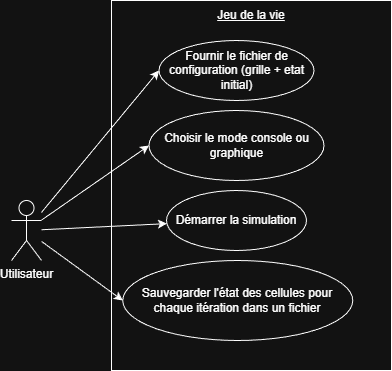

The diagram above was exported from draw.io. Its source (the exported page's mxGraphModel, read from the mxfile embedded in the PNG):
<mxGraphModel dx="1226" dy="628" grid="1" gridSize="10" guides="1" tooltips="1" connect="0" arrows="1" fold="1" page="1" pageScale="1" pageWidth="3300" pageHeight="4681" background="#FFFFFF" math="0" shadow="0">
  <root>
    <mxCell id="0" />
    <mxCell id="1" parent="0" />
    <mxCell id="8onasKWQ1O7ik7tnEDIp-1" parent="1" style="whiteSpace=wrap;html=1;" value="" vertex="1">
      <mxGeometry height="370" width="280" x="1250" y="930" as="geometry" />
    </mxCell>
    <mxCell id="8onasKWQ1O7ik7tnEDIp-2" parent="1" style="text;html=1;whiteSpace=wrap;strokeColor=none;fillColor=none;align=center;verticalAlign=middle;rounded=0;shadow=0;" value="&lt;u&gt;Jeu de la vie&lt;/u&gt;" vertex="1">
      <mxGeometry height="30" width="80" x="1350" y="930" as="geometry" />
    </mxCell>
    <mxCell id="8onasKWQ1O7ik7tnEDIp-24" edge="1" parent="1" source="8onasKWQ1O7ik7tnEDIp-3" style="rounded=0;orthogonalLoop=1;jettySize=auto;html=1;entryX=0;entryY=0.5;entryDx=0;entryDy=0;" target="8onasKWQ1O7ik7tnEDIp-16">
      <mxGeometry relative="1" as="geometry" />
    </mxCell>
    <mxCell id="8onasKWQ1O7ik7tnEDIp-26" edge="1" parent="1" source="8onasKWQ1O7ik7tnEDIp-3" style="rounded=0;orthogonalLoop=1;jettySize=auto;html=1;" target="8onasKWQ1O7ik7tnEDIp-20">
      <mxGeometry relative="1" as="geometry" />
    </mxCell>
    <mxCell id="8onasKWQ1O7ik7tnEDIp-27" edge="1" parent="1" source="8onasKWQ1O7ik7tnEDIp-3" style="rounded=0;orthogonalLoop=1;jettySize=auto;html=1;entryX=0;entryY=0.5;entryDx=0;entryDy=0;" target="8onasKWQ1O7ik7tnEDIp-22">
      <mxGeometry relative="1" as="geometry" />
    </mxCell>
    <mxCell id="8onasKWQ1O7ik7tnEDIp-28" edge="1" parent="1" source="8onasKWQ1O7ik7tnEDIp-3" style="rounded=0;orthogonalLoop=1;jettySize=auto;html=1;entryX=0;entryY=0.5;entryDx=0;entryDy=0;" target="8onasKWQ1O7ik7tnEDIp-21">
      <mxGeometry relative="1" as="geometry" />
    </mxCell>
    <mxCell id="8onasKWQ1O7ik7tnEDIp-3" parent="1" style="shape=umlActor;verticalLabelPosition=bottom;verticalAlign=top;html=1;outlineConnect=0;" value="Utilisateur" vertex="1">
      <mxGeometry height="60" width="30" x="1150" y="1130" as="geometry" />
    </mxCell>
    <mxCell id="8onasKWQ1O7ik7tnEDIp-16" parent="1" style="ellipse;whiteSpace=wrap;html=1;" value="Sauvegarder l'état des cellules pour chaque itération dans un fichier" vertex="1">
      <mxGeometry height="80" width="230" x="1261.25" y="1190" as="geometry" />
    </mxCell>
    <mxCell id="8onasKWQ1O7ik7tnEDIp-20" parent="1" style="ellipse;whiteSpace=wrap;html=1;" value="Démarrer la simulation" vertex="1">
      <mxGeometry height="60" width="140" x="1305" y="1120" as="geometry" />
    </mxCell>
    <mxCell id="8onasKWQ1O7ik7tnEDIp-21" parent="1" style="ellipse;whiteSpace=wrap;html=1;" value="Fournir le fichier de&lt;div&gt;configuration (grille + etat initial)&lt;/div&gt;" vertex="1">
      <mxGeometry height="60" width="155" x="1297.5" y="970" as="geometry" />
    </mxCell>
    <mxCell id="8onasKWQ1O7ik7tnEDIp-22" parent="1" style="ellipse;whiteSpace=wrap;html=1;" value="Choisir le mode console ou graphique" vertex="1">
      <mxGeometry height="70" width="175" x="1287.5" y="1040" as="geometry" />
    </mxCell>
  </root>
</mxGraphModel>